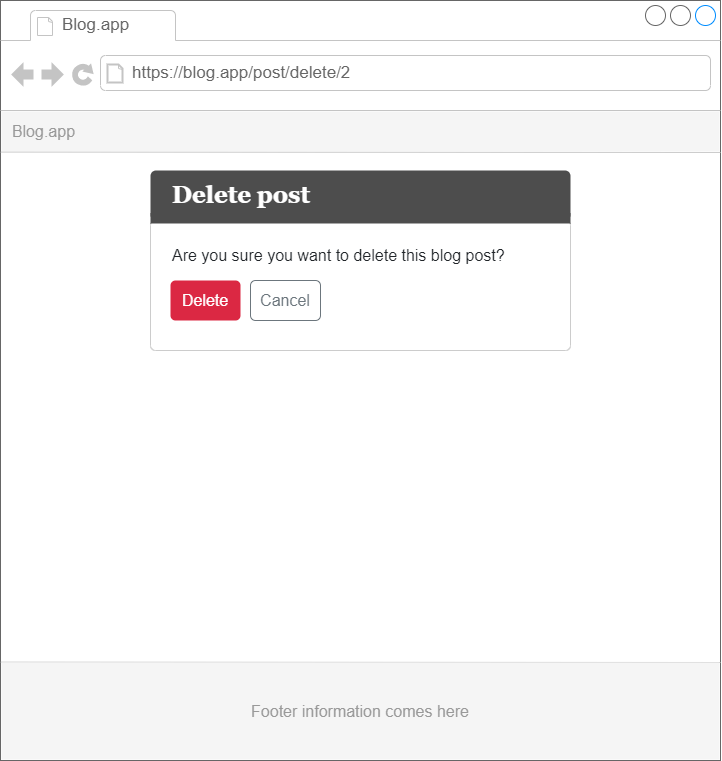

The diagram above was exported from draw.io. Its source (the exported page's mxGraphModel, read from the mxfile embedded in the PNG):
<mxGraphModel dx="1024" dy="476" grid="1" gridSize="10" guides="1" tooltips="1" connect="1" arrows="1" fold="1" page="1" pageScale="1" pageWidth="827" pageHeight="1169" math="0" shadow="0">
  <root>
    <mxCell id="7WeYxHa0t4077qkvR0mL-0" />
    <mxCell id="7WeYxHa0t4077qkvR0mL-1" parent="7WeYxHa0t4077qkvR0mL-0" />
    <mxCell id="7WeYxHa0t4077qkvR0mL-2" value="" style="group;spacing=0;" vertex="1" connectable="0" parent="7WeYxHa0t4077qkvR0mL-1">
      <mxGeometry x="40" y="40" width="720" height="760" as="geometry" />
    </mxCell>
    <mxCell id="7WeYxHa0t4077qkvR0mL-3" value="" style="group" vertex="1" connectable="0" parent="7WeYxHa0t4077qkvR0mL-2">
      <mxGeometry width="720" height="760" as="geometry" />
    </mxCell>
    <mxCell id="7WeYxHa0t4077qkvR0mL-4" value="" style="strokeWidth=1;shadow=0;dashed=0;align=center;html=1;shape=mxgraph.mockup.containers.browserWindow;rSize=0;strokeColor=#666666;strokeColor2=#008cff;strokeColor3=#c4c4c4;mainText=,;recursiveResize=0;fillColor=none;container=0;" vertex="1" parent="7WeYxHa0t4077qkvR0mL-3">
      <mxGeometry width="720" height="760" as="geometry" />
    </mxCell>
    <mxCell id="7WeYxHa0t4077qkvR0mL-5" value="&amp;nbsp; Blog.app" style="rounded=0;whiteSpace=wrap;html=1;align=left;fillColor=#f5f5f5;fontColor=#999999;strokeColor=none;fontSize=16;" vertex="1" parent="7WeYxHa0t4077qkvR0mL-3">
      <mxGeometry x="1" y="111" width="718" height="40" as="geometry" />
    </mxCell>
    <mxCell id="7WeYxHa0t4077qkvR0mL-6" value="" style="endArrow=none;html=1;rounded=0;exitX=-0.001;exitY=0.14;exitDx=0;exitDy=0;exitPerimeter=0;entryX=1.001;entryY=0.14;entryDx=0;entryDy=0;entryPerimeter=0;strokeColor=#CCCCCC;strokeWidth=1;" edge="1" parent="7WeYxHa0t4077qkvR0mL-3">
      <mxGeometry width="50" height="50" relative="1" as="geometry">
        <mxPoint x="0.2799999999999727" y="151.60000000000002" as="sourcePoint" />
        <mxPoint x="720" y="152" as="targetPoint" />
      </mxGeometry>
    </mxCell>
    <mxCell id="7WeYxHa0t4077qkvR0mL-7" value="" style="endArrow=none;html=1;rounded=0;exitX=-0.001;exitY=0.14;exitDx=0;exitDy=0;exitPerimeter=0;entryX=1.001;entryY=0.14;entryDx=0;entryDy=0;entryPerimeter=0;strokeColor=#CCCCCC;strokeWidth=1;" edge="1" parent="7WeYxHa0t4077qkvR0mL-3">
      <mxGeometry width="50" height="50" relative="1" as="geometry">
        <mxPoint x="0.2799999999999727" y="661.6" as="sourcePoint" />
        <mxPoint x="720" y="662" as="targetPoint" />
      </mxGeometry>
    </mxCell>
    <mxCell id="7WeYxHa0t4077qkvR0mL-8" value="Blog.app" style="strokeWidth=1;shadow=0;dashed=0;align=center;html=1;shape=mxgraph.mockup.containers.anchor;fontSize=17;fontColor=#666666;align=left;" vertex="1" parent="7WeYxHa0t4077qkvR0mL-3">
      <mxGeometry x="60" y="12" width="110" height="26" as="geometry" />
    </mxCell>
    <mxCell id="7WeYxHa0t4077qkvR0mL-9" value="https://blog.app/post/delete/2" style="strokeWidth=1;shadow=0;dashed=0;align=center;html=1;shape=mxgraph.mockup.containers.anchor;rSize=0;fontSize=17;fontColor=#666666;align=left;" vertex="1" parent="7WeYxHa0t4077qkvR0mL-3">
      <mxGeometry x="130" y="60" width="250" height="26" as="geometry" />
    </mxCell>
    <mxCell id="7WeYxHa0t4077qkvR0mL-10" value="&lt;font style=&quot;font-size: 16px&quot; color=&quot;#999999&quot;&gt;Footer information comes here&lt;/font&gt;" style="rounded=0;whiteSpace=wrap;html=1;fontFamily=Helvetica;fontSize=12;fontColor=#007FFF;fillColor=#F5F5F5;strokeColor=none;" vertex="1" parent="7WeYxHa0t4077qkvR0mL-3">
      <mxGeometry x="1" y="662" width="718" height="97" as="geometry" />
    </mxCell>
    <mxCell id="7WeYxHa0t4077qkvR0mL-11" value="" style="rounded=1;whiteSpace=wrap;html=1;fontFamily=Helvetica;fontSize=16;fontColor=#FFFFFF;fillColor=none;arcSize=4;strokeColor=#CCCCCC;" vertex="1" parent="7WeYxHa0t4077qkvR0mL-3">
      <mxGeometry x="150" y="220" width="420" height="130" as="geometry" />
    </mxCell>
    <mxCell id="7WeYxHa0t4077qkvR0mL-12" value="" style="group" vertex="1" connectable="0" parent="7WeYxHa0t4077qkvR0mL-3">
      <mxGeometry x="150" y="170" width="420" height="50" as="geometry" />
    </mxCell>
    <mxCell id="7WeYxHa0t4077qkvR0mL-13" value="" style="rounded=1;whiteSpace=wrap;html=1;fontFamily=Georgia;fontSize=24;fontColor=#333333;fillColor=#4D4D4D;arcSize=11;strokeColor=none;" vertex="1" parent="7WeYxHa0t4077qkvR0mL-12">
      <mxGeometry width="420" height="50" as="geometry" />
    </mxCell>
    <mxCell id="7WeYxHa0t4077qkvR0mL-14" value="&lt;font face=&quot;Georgia&quot; style=&quot;font-size: 24px&quot; color=&quot;#ffffff&quot;&gt;&lt;b&gt;Delete post&lt;/b&gt;&lt;/font&gt;" style="text;html=1;strokeColor=none;fillColor=none;align=left;verticalAlign=middle;whiteSpace=wrap;rounded=0;fontSize=16;fontColor=#333333;" vertex="1" parent="7WeYxHa0t4077qkvR0mL-12">
      <mxGeometry x="20" y="10" width="390" height="30" as="geometry" />
    </mxCell>
    <mxCell id="7WeYxHa0t4077qkvR0mL-16" value="Cancel" style="html=1;shadow=0;dashed=0;shape=mxgraph.bootstrap.rrect;rSize=5;strokeColor=#6C767D;strokeWidth=1;fillColor=none;fontColor=#6C767D;whiteSpace=wrap;align=center;verticalAlign=middle;spacingLeft=0;fontStyle=0;fontSize=16;spacing=5;fontFamily=Helvetica;" vertex="1" parent="7WeYxHa0t4077qkvR0mL-3">
      <mxGeometry x="250" y="280" width="70" height="40" as="geometry" />
    </mxCell>
    <mxCell id="7WeYxHa0t4077qkvR0mL-17" value="" style="rounded=0;whiteSpace=wrap;html=1;fontFamily=Helvetica;fontSize=16;fontColor=#FFFFFF;strokeColor=none;fillColor=#4D4D4D;" vertex="1" parent="7WeYxHa0t4077qkvR0mL-2">
      <mxGeometry x="150" y="213" width="420" height="10" as="geometry" />
    </mxCell>
    <mxCell id="7WeYxHa0t4077qkvR0mL-18" value="&lt;span style=&quot;color: rgb(33 , 37 , 41) ; font-family: &amp;#34;raleway&amp;#34; , &amp;#34;helvetica&amp;#34; , &amp;#34;arial&amp;#34; , sans-serif ; background-color: rgb(255 , 255 , 255)&quot;&gt;Are you sure you want to delete this blog post?&lt;/span&gt;" style="text;html=1;strokeColor=none;fillColor=none;align=left;verticalAlign=middle;whiteSpace=wrap;rounded=0;fontFamily=Helvetica;fontSize=16;fontColor=#FFFFFF;" vertex="1" parent="7WeYxHa0t4077qkvR0mL-2">
      <mxGeometry x="170" y="240" width="380" height="30" as="geometry" />
    </mxCell>
    <mxCell id="7WeYxHa0t4077qkvR0mL-24" value="Delete" style="html=1;shadow=0;dashed=0;shape=mxgraph.bootstrap.rrect;rSize=5;strokeColor=none;strokeWidth=1;fillColor=#DB2843;fontColor=#FFFFFF;whiteSpace=wrap;align=center;verticalAlign=middle;spacingLeft=0;fontStyle=0;fontSize=16;spacing=5;fontFamily=Helvetica;" vertex="1" parent="7WeYxHa0t4077qkvR0mL-1">
      <mxGeometry x="210" y="320" width="70" height="40" as="geometry" />
    </mxCell>
  </root>
</mxGraphModel>